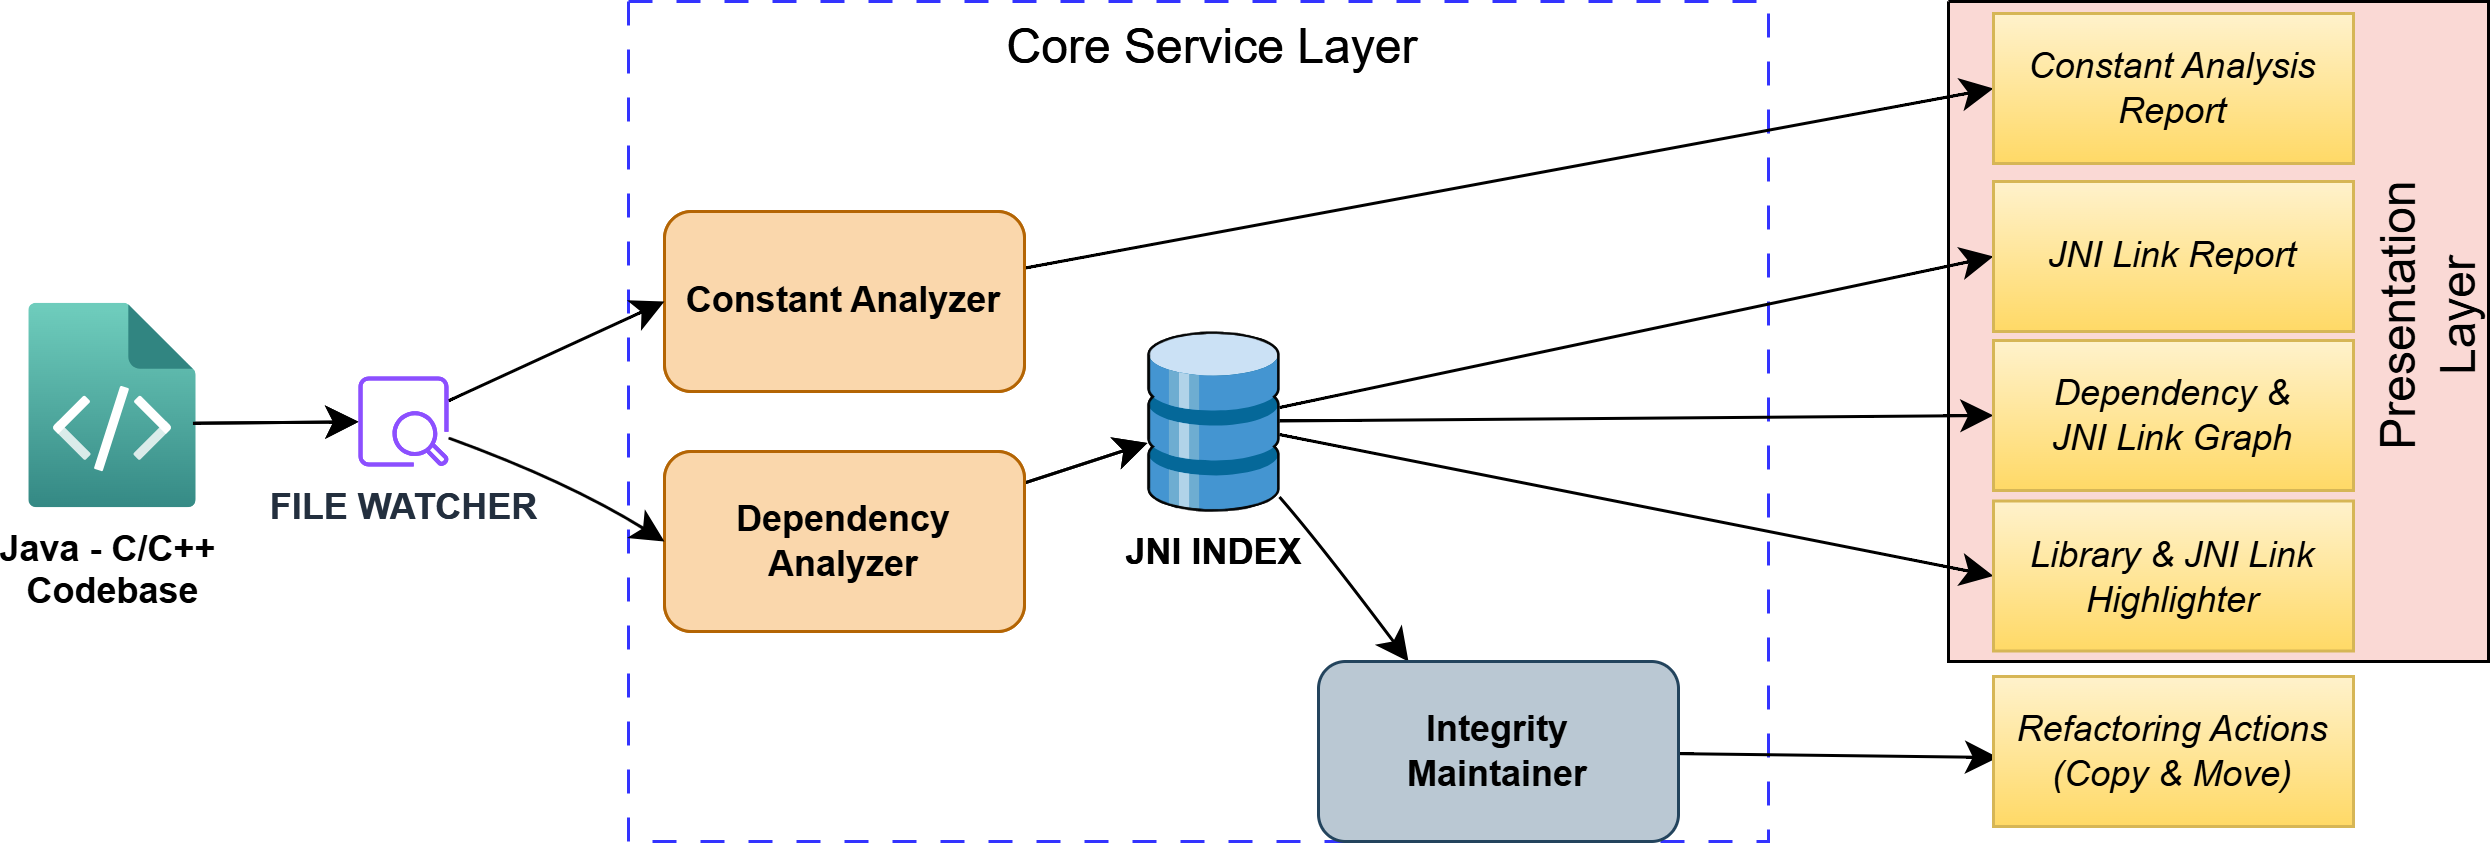

The diagram above was exported from draw.io. Its source (the exported page's mxGraphModel, read from the mxfile embedded in the PNG):
<mxGraphModel dx="947" dy="534" grid="1" gridSize="10" guides="1" tooltips="1" connect="1" arrows="1" fold="1" page="1" pageScale="1" pageWidth="850" pageHeight="1100" math="0" shadow="0">
  <root>
    <mxCell id="0" />
    <mxCell id="1" parent="0" />
    <mxCell id="jJIPsDFwQHHZ57yuks7q-1" parent="1" style="verticalLabelPosition=bottom;verticalAlign=top;html=1;shape=mxgraph.basic.patternFillRect;fillStyle=hatch;step=5;fillStrokeWidth=0.2;fillStrokeColor=#dddddd;dashed=1;dashPattern=8 8;fillColor=none;strokeColor=#3333FF;gradientColor=none;" value="" vertex="1">
      <mxGeometry height="280" width="380" x="220" y="50" as="geometry" />
    </mxCell>
    <mxCell id="jJIPsDFwQHHZ57yuks7q-2" parent="1" style="verticalLabelPosition=bottom;verticalAlign=top;html=1;shape=mxgraph.basic.patternFillRect;fillStyle=diag;step=5;fillStrokeWidth=0.2;fillStrokeColor=#dddddd;fillColor=#FFECEC;strokeColor=#36393d;" value="" vertex="1">
      <mxGeometry height="220" width="180" x="660" y="50" as="geometry" />
    </mxCell>
    <mxCell id="jJIPsDFwQHHZ57yuks7q-3" parent="1" style="shape=singleArrow;whiteSpace=wrap;html=1;arrowWidth=0.4;arrowSize=0.4;verticalAlign=top;fillColor=#8C4FFF;strokeColor=none;fontColor=#232F3E;sketch=0;gradientColor=none;dashed=0;fontStyle=1;pointerEvents=1;" value="" vertex="1">
      <mxGeometry height="60" width="92" x="232" y="120" as="geometry" />
    </mxCell>
    <mxCell id="jJIPsDFwQHHZ57yuks7q-4" edge="1" parent="1" source="jJIPsDFwQHHZ57yuks7q-5" style="edgeStyle=none;curved=1;rounded=0;orthogonalLoop=1;jettySize=auto;html=1;fontSize=12;startSize=8;endSize=8;" target="jJIPsDFwQHHZ57yuks7q-10" value="">
      <mxGeometry relative="1" as="geometry" />
    </mxCell>
    <mxCell id="jJIPsDFwQHHZ57yuks7q-5" parent="1" style="rounded=1;whiteSpace=wrap;html=1;fillColor=#fad7ac;strokeColor=#b46504;fontStyle=1" value="Dependency&lt;div&gt;Analyzer&lt;/div&gt;" vertex="1">
      <mxGeometry height="60" width="120" x="232" y="200" as="geometry" />
    </mxCell>
    <mxCell id="jJIPsDFwQHHZ57yuks7q-6" parent="1" style="rounded=1;whiteSpace=wrap;html=1;labelBackgroundColor=none;fillColor=#fad7ac;strokeColor=#b46504;fontStyle=1" value="Constant Analyzer" vertex="1">
      <mxGeometry height="60" width="120" x="232" y="120" as="geometry" />
    </mxCell>
    <mxCell id="jJIPsDFwQHHZ57yuks7q-8" parent="1" style="sketch=0;outlineConnect=0;fontColor=#232F3E;gradientColor=none;fillColor=#8C4FFF;strokeColor=none;dashed=0;verticalLabelPosition=bottom;verticalAlign=top;align=center;html=1;fontSize=12;fontStyle=1;aspect=fixed;pointerEvents=1;shape=mxgraph.aws4.opensearch_service_data_node;" value="FILE WATCHER" vertex="1">
      <mxGeometry height="30" width="30" x="130" y="175" as="geometry" />
    </mxCell>
    <mxCell id="jJIPsDFwQHHZ57yuks7q-9" edge="1" parent="1" source="jJIPsDFwQHHZ57yuks7q-10" style="edgeStyle=none;curved=1;rounded=0;orthogonalLoop=1;jettySize=auto;html=1;fontSize=12;startSize=8;endSize=8;entryX=0.25;entryY=0;entryDx=0;entryDy=0;" target="jJIPsDFwQHHZ57yuks7q-28" value="">
      <mxGeometry relative="1" as="geometry">
        <Array as="points">
          <mxPoint x="450" y="230" />
        </Array>
        <mxPoint x="450" y="280" as="targetPoint" />
      </mxGeometry>
    </mxCell>
    <mxCell id="jJIPsDFwQHHZ57yuks7q-10" parent="1" style="sketch=0;shadow=0;dashed=0;html=1;labelPosition=center;verticalLabelPosition=bottom;verticalAlign=top;align=center;outlineConnect=0;shape=mxgraph.veeam.3d.datastore;fontStyle=1" value="JNI INDEX" vertex="1">
      <mxGeometry height="60" width="44" x="393" y="160" as="geometry" />
    </mxCell>
    <mxCell id="jJIPsDFwQHHZ57yuks7q-11" parent="1" style="image;aspect=fixed;html=1;points=[];align=center;fontSize=12;image=img/lib/azure2/other/App_Space_Component.svg;fontStyle=1" value="Java - C/C++&amp;nbsp;&lt;br&gt;Codebase" vertex="1">
      <mxGeometry height="68" width="56.68" x="20" y="151" as="geometry" />
    </mxCell>
    <mxCell id="jJIPsDFwQHHZ57yuks7q-12" parent="1" style="whiteSpace=wrap;html=1;shape=mxgraph.basic.cloud_rect;fontStyle=2;fillColor=#fff2cc;gradientColor=#ffd966;strokeColor=#d6b656;" value="Constant Analysis&lt;br&gt;Report" vertex="1">
      <mxGeometry height="45" width="120" x="675" y="56.5" as="geometry" />
    </mxCell>
    <mxCell id="jJIPsDFwQHHZ57yuks7q-13" parent="1" style="whiteSpace=wrap;html=1;shape=mxgraph.basic.cloud_rect;fontStyle=2;fillColor=#fff2cc;gradientColor=#ffd966;strokeColor=#d6b656;" value="JNI Link Report" vertex="1">
      <mxGeometry height="45" width="120" x="675" y="109" as="geometry" />
    </mxCell>
    <mxCell id="jJIPsDFwQHHZ57yuks7q-14" parent="1" style="whiteSpace=wrap;html=1;shape=mxgraph.basic.cloud_rect;fontStyle=2;fillColor=#fff2cc;gradientColor=#ffd966;strokeColor=#d6b656;" value="Dependency &amp;amp;&lt;br&gt;JNI Link Graph" vertex="1">
      <mxGeometry height="45" width="120" x="675" y="163" as="geometry" />
    </mxCell>
    <mxCell id="jJIPsDFwQHHZ57yuks7q-15" parent="1" style="whiteSpace=wrap;html=1;shape=mxgraph.basic.cloud_rect;fontStyle=2;fillColor=#fff2cc;gradientColor=#ffd966;strokeColor=#d6b656;" value="Refactoring Actions&lt;br&gt;(Copy &amp;amp; Move)" vertex="1">
      <mxGeometry height="45" width="120" x="675" y="279" as="geometry" />
    </mxCell>
    <mxCell id="jJIPsDFwQHHZ57yuks7q-16" parent="1" style="whiteSpace=wrap;html=1;shape=mxgraph.basic.cloud_rect;fontStyle=2;fillColor=#fff2cc;gradientColor=#ffd966;strokeColor=#d6b656;" value="Library &amp;amp; JNI Link&lt;br&gt;Highlighter" vertex="1">
      <mxGeometry height="45" width="120" x="675" y="219" as="geometry" />
    </mxCell>
    <mxCell id="jJIPsDFwQHHZ57yuks7q-17" edge="1" parent="1" source="jJIPsDFwQHHZ57yuks7q-11" style="edgeStyle=none;curved=1;rounded=0;orthogonalLoop=1;jettySize=auto;html=1;fontSize=12;startSize=8;endSize=8;exitX=0.967;exitY=0.582;exitDx=0;exitDy=0;exitPerimeter=0;" target="jJIPsDFwQHHZ57yuks7q-8" value="">
      <mxGeometry relative="1" as="geometry">
        <Array as="points" />
        <mxPoint x="40" y="154" as="sourcePoint" />
        <mxPoint x="195" y="129" as="targetPoint" />
      </mxGeometry>
    </mxCell>
    <mxCell id="jJIPsDFwQHHZ57yuks7q-19" parent="1" style="text;html=1;whiteSpace=wrap;strokeColor=none;fillColor=none;align=center;verticalAlign=middle;rounded=0;fontSize=16;rotation=-90;" value="Presentation Layer" vertex="1">
      <mxGeometry height="30" width="60" x="790" y="140" as="geometry" />
    </mxCell>
    <mxCell id="jJIPsDFwQHHZ57yuks7q-20" parent="1" style="text;html=1;whiteSpace=wrap;strokeColor=none;fillColor=none;align=center;verticalAlign=middle;rounded=0;fontSize=16;labelBackgroundColor=none;" value="Core Service Layer" vertex="1">
      <mxGeometry height="30" width="170" x="330" y="50" as="geometry" />
    </mxCell>
    <mxCell id="jJIPsDFwQHHZ57yuks7q-21" parent="1" style="verticalLabelPosition=bottom;verticalAlign=top;html=1;shape=mxgraph.basic.patternFillRect;fillStyle=solid;step=5;fillStrokeWidth=0.2;fillStrokeColor=#dddddd;fillColor=#fad9d5;strokeColor=#000000;" value="" vertex="1">
      <mxGeometry height="220" width="180" x="660" y="50" as="geometry" />
    </mxCell>
    <mxCell id="jJIPsDFwQHHZ57yuks7q-22" parent="1" style="shape=singleArrow;whiteSpace=wrap;html=1;arrowWidth=0.4;arrowSize=0.4;verticalAlign=top;fillColor=#8C4FFF;strokeColor=none;fontColor=#232F3E;sketch=0;gradientColor=none;dashed=0;fontStyle=1;pointerEvents=1;" value="" vertex="1">
      <mxGeometry height="60" width="92" x="232" y="120" as="geometry" />
    </mxCell>
    <mxCell id="jJIPsDFwQHHZ57yuks7q-23" edge="1" parent="1" source="jJIPsDFwQHHZ57yuks7q-24" style="edgeStyle=none;curved=1;rounded=0;orthogonalLoop=1;jettySize=auto;html=1;fontSize=12;startSize=8;endSize=8;" target="jJIPsDFwQHHZ57yuks7q-32" value="">
      <mxGeometry relative="1" as="geometry" />
    </mxCell>
    <mxCell id="jJIPsDFwQHHZ57yuks7q-24" parent="1" style="rounded=1;whiteSpace=wrap;html=1;fillColor=#fad7ac;strokeColor=#b46504;fontStyle=1" value="Dependency&lt;div&gt;Analyzer&lt;/div&gt;" vertex="1">
      <mxGeometry height="60" width="120" x="232" y="200" as="geometry" />
    </mxCell>
    <mxCell id="jJIPsDFwQHHZ57yuks7q-25" edge="1" parent="1" source="jJIPsDFwQHHZ57yuks7q-26" style="edgeStyle=none;curved=1;rounded=0;orthogonalLoop=1;jettySize=auto;html=1;fontSize=12;startSize=8;endSize=8;entryX=0;entryY=0.5;entryDx=0;entryDy=0;" target="jJIPsDFwQHHZ57yuks7q-45" value="">
      <mxGeometry relative="1" as="geometry">
        <mxPoint x="690" y="80" as="targetPoint" />
      </mxGeometry>
    </mxCell>
    <mxCell id="jJIPsDFwQHHZ57yuks7q-26" parent="1" style="rounded=1;whiteSpace=wrap;html=1;labelBackgroundColor=none;fillColor=#fad7ac;strokeColor=#b46504;fontStyle=1" value="Constant Analyzer" vertex="1">
      <mxGeometry height="60" width="120" x="232" y="120" as="geometry" />
    </mxCell>
    <mxCell id="jJIPsDFwQHHZ57yuks7q-27" edge="1" parent="1" source="jJIPsDFwQHHZ57yuks7q-28" style="edgeStyle=none;curved=1;rounded=0;orthogonalLoop=1;jettySize=auto;html=1;fontSize=12;startSize=8;endSize=8;entryX=0.013;entryY=0.511;entryDx=0;entryDy=0;entryPerimeter=0;" target="jJIPsDFwQHHZ57yuks7q-37" value="">
      <mxGeometry relative="1" as="geometry" />
    </mxCell>
    <mxCell id="jJIPsDFwQHHZ57yuks7q-28" parent="1" style="rounded=1;whiteSpace=wrap;html=1;fillColor=#bac8d3;strokeColor=#23445d;fontStyle=1" value="Integrity&lt;br&gt;Maintainer" vertex="1">
      <mxGeometry height="60" width="120" x="450" y="270" as="geometry" />
    </mxCell>
    <mxCell id="jJIPsDFwQHHZ57yuks7q-29" edge="1" parent="1" source="jJIPsDFwQHHZ57yuks7q-30" style="edgeStyle=none;curved=1;rounded=0;orthogonalLoop=1;jettySize=auto;html=1;fontSize=12;startSize=8;endSize=8;entryX=0;entryY=0.5;entryDx=0;entryDy=0;" target="jJIPsDFwQHHZ57yuks7q-26" value="">
      <mxGeometry relative="1" as="geometry" />
    </mxCell>
    <mxCell id="jJIPsDFwQHHZ57yuks7q-30" parent="1" style="sketch=0;outlineConnect=0;fontColor=#232F3E;gradientColor=none;fillColor=#8C4FFF;strokeColor=none;dashed=0;verticalLabelPosition=bottom;verticalAlign=top;align=center;html=1;fontSize=12;fontStyle=1;aspect=fixed;pointerEvents=1;shape=mxgraph.aws4.opensearch_service_data_node;" value="FILE WATCHER" vertex="1">
      <mxGeometry height="30" width="30" x="130" y="175" as="geometry" />
    </mxCell>
    <mxCell id="jJIPsDFwQHHZ57yuks7q-31" edge="1" parent="1" source="jJIPsDFwQHHZ57yuks7q-32" style="edgeStyle=none;curved=1;rounded=0;orthogonalLoop=1;jettySize=auto;html=1;fontSize=12;startSize=8;endSize=8;entryX=0;entryY=0.5;entryDx=0;entryDy=0;" target="jJIPsDFwQHHZ57yuks7q-46" value="">
      <mxGeometry relative="1" as="geometry">
        <mxPoint x="680" y="120" as="targetPoint" />
      </mxGeometry>
    </mxCell>
    <mxCell id="jJIPsDFwQHHZ57yuks7q-32" parent="1" style="sketch=0;shadow=0;dashed=0;html=1;labelPosition=center;verticalLabelPosition=bottom;verticalAlign=top;align=center;outlineConnect=0;shape=mxgraph.veeam.3d.datastore;fontStyle=1" value="JNI INDEX" vertex="1">
      <mxGeometry height="60" width="44" x="393" y="160" as="geometry" />
    </mxCell>
    <mxCell id="jJIPsDFwQHHZ57yuks7q-33" parent="1" style="image;aspect=fixed;html=1;points=[];align=center;fontSize=12;image=img/lib/azure2/other/App_Space_Component.svg;fontStyle=1" value="Java - C/C++&amp;nbsp;&lt;br&gt;Codebase" vertex="1">
      <mxGeometry height="68" width="56.68" x="20" y="151" as="geometry" />
    </mxCell>
    <mxCell id="jJIPsDFwQHHZ57yuks7q-34" parent="1" style="whiteSpace=wrap;html=1;shape=mxgraph.basic.cloud_rect;fontStyle=2;fillColor=#fff2cc;gradientColor=#ffd966;strokeColor=#d6b656;" value="Constant Analysis&lt;br&gt;Report" vertex="1">
      <mxGeometry height="45" width="120" x="675" y="56.5" as="geometry" />
    </mxCell>
    <mxCell id="jJIPsDFwQHHZ57yuks7q-35" parent="1" style="whiteSpace=wrap;html=1;shape=mxgraph.basic.cloud_rect;fontStyle=2;fillColor=#fff2cc;gradientColor=#ffd966;strokeColor=#d6b656;" value="JNI Link Report" vertex="1">
      <mxGeometry height="45" width="120" x="675" y="112" as="geometry" />
    </mxCell>
    <mxCell id="jJIPsDFwQHHZ57yuks7q-36" parent="1" style="whiteSpace=wrap;html=1;shape=mxgraph.basic.cloud_rect;fontStyle=2;fillColor=#fff2cc;gradientColor=#ffd966;strokeColor=#d6b656;" value="Dependency &amp;amp;&lt;br&gt;JNI Link Graph" vertex="1">
      <mxGeometry height="45" width="120" x="675" y="163" as="geometry" />
    </mxCell>
    <mxCell id="jJIPsDFwQHHZ57yuks7q-37" parent="1" style="whiteSpace=wrap;html=1;shape=mxgraph.basic.cloud_rect;fontStyle=2;fillColor=#fff2cc;gradientColor=#ffd966;strokeColor=#d6b656;" value="Refactoring Actions&lt;br&gt;(Copy &amp;amp; Move)" vertex="1">
      <mxGeometry height="45" width="120" x="675" y="279" as="geometry" />
    </mxCell>
    <mxCell id="jJIPsDFwQHHZ57yuks7q-38" parent="1" style="whiteSpace=wrap;html=1;shape=mxgraph.basic.cloud_rect;fontStyle=2;fillColor=#fff2cc;gradientColor=#ffd966;strokeColor=#d6b656;" value="Library &amp;amp; JNI Link&lt;br&gt;Highlighter" vertex="1">
      <mxGeometry height="45" width="120" x="675" y="219" as="geometry" />
    </mxCell>
    <mxCell id="jJIPsDFwQHHZ57yuks7q-39" edge="1" parent="1" source="jJIPsDFwQHHZ57yuks7q-33" style="edgeStyle=none;curved=1;rounded=0;orthogonalLoop=1;jettySize=auto;html=1;fontSize=12;startSize=8;endSize=8;exitX=0.967;exitY=0.582;exitDx=0;exitDy=0;exitPerimeter=0;" target="jJIPsDFwQHHZ57yuks7q-30" value="">
      <mxGeometry relative="1" as="geometry">
        <Array as="points" />
        <mxPoint x="40" y="154" as="sourcePoint" />
        <mxPoint x="195" y="129" as="targetPoint" />
      </mxGeometry>
    </mxCell>
    <mxCell id="jJIPsDFwQHHZ57yuks7q-40" edge="1" parent="1" source="jJIPsDFwQHHZ57yuks7q-30" style="edgeStyle=none;curved=1;rounded=0;orthogonalLoop=1;jettySize=auto;html=1;fontSize=12;startSize=8;endSize=8;entryX=0;entryY=0.5;entryDx=0;entryDy=0;" target="jJIPsDFwQHHZ57yuks7q-24" value="">
      <mxGeometry relative="1" as="geometry">
        <Array as="points">
          <mxPoint x="200" y="210" />
        </Array>
        <mxPoint x="140" y="267" as="sourcePoint" />
        <mxPoint x="230" y="190" as="targetPoint" />
      </mxGeometry>
    </mxCell>
    <mxCell id="jJIPsDFwQHHZ57yuks7q-41" edge="1" parent="1" source="jJIPsDFwQHHZ57yuks7q-32" style="edgeStyle=none;curved=1;rounded=0;orthogonalLoop=1;jettySize=auto;html=1;fontSize=12;startSize=8;endSize=8;entryX=0;entryY=0.5;entryDx=0;entryDy=0;" target="jJIPsDFwQHHZ57yuks7q-47" value="">
      <mxGeometry relative="1" as="geometry">
        <mxPoint x="440" y="190" as="sourcePoint" />
        <mxPoint x="700" y="151" as="targetPoint" />
      </mxGeometry>
    </mxCell>
    <mxCell id="jJIPsDFwQHHZ57yuks7q-42" edge="1" parent="1" source="jJIPsDFwQHHZ57yuks7q-32" style="edgeStyle=none;curved=1;rounded=0;orthogonalLoop=1;jettySize=auto;html=1;fontSize=12;startSize=8;endSize=8;entryX=0;entryY=0.5;entryDx=0;entryDy=0;" target="jJIPsDFwQHHZ57yuks7q-48" value="">
      <mxGeometry relative="1" as="geometry">
        <mxPoint x="450" y="200" as="sourcePoint" />
        <mxPoint x="674" y="236" as="targetPoint" />
      </mxGeometry>
    </mxCell>
    <mxCell id="jJIPsDFwQHHZ57yuks7q-43" parent="1" style="text;html=1;whiteSpace=wrap;strokeColor=none;fillColor=none;align=center;verticalAlign=middle;rounded=0;fontSize=16;rotation=-90;" value="Presentation Layer" vertex="1">
      <mxGeometry height="30" width="60" x="790" y="140" as="geometry" />
    </mxCell>
    <mxCell id="jJIPsDFwQHHZ57yuks7q-44" parent="1" style="text;html=1;whiteSpace=wrap;strokeColor=none;fillColor=none;align=center;verticalAlign=middle;rounded=0;fontSize=16;labelBackgroundColor=none;" value="Core Service Layer" vertex="1">
      <mxGeometry height="30" width="170" x="330" y="50" as="geometry" />
    </mxCell>
    <mxCell id="jJIPsDFwQHHZ57yuks7q-45" parent="1" style="rounded=0;whiteSpace=wrap;html=1;gradientColor=#FFD966;fillColor=light-dark(#FFF2CC,#EDEDED);strokeColor=#D6B656;" value="&lt;span style=&quot;font-style: italic;&quot;&gt;Constant Analysis&lt;/span&gt;&lt;br style=&quot;font-style: italic;&quot;&gt;&lt;span style=&quot;font-style: italic;&quot;&gt;Report&lt;/span&gt;" vertex="1">
      <mxGeometry height="50" width="120" x="675" y="54" as="geometry" />
    </mxCell>
    <mxCell id="jJIPsDFwQHHZ57yuks7q-46" parent="1" style="rounded=0;whiteSpace=wrap;html=1;gradientColor=#FFD966;fillColor=light-dark(#FFF2CC,#EDEDED);strokeColor=#D6B656;" value="&lt;i&gt;JNI Link Report&lt;/i&gt;" vertex="1">
      <mxGeometry height="50" width="120" x="675" y="110" as="geometry" />
    </mxCell>
    <mxCell id="jJIPsDFwQHHZ57yuks7q-47" parent="1" style="rounded=0;whiteSpace=wrap;html=1;gradientColor=#FFD966;fillColor=light-dark(#FFF2CC,#EDEDED);strokeColor=#D6B656;" value="&lt;i&gt;Dependency &amp;amp;&lt;br&gt;JNI Link Graph&lt;/i&gt;" vertex="1">
      <mxGeometry height="50" width="120" x="675" y="163" as="geometry" />
    </mxCell>
    <mxCell id="jJIPsDFwQHHZ57yuks7q-48" parent="1" style="rounded=0;whiteSpace=wrap;html=1;gradientColor=#FFD966;fillColor=light-dark(#FFF2CC,#EDEDED);strokeColor=#D6B656;" value="&lt;i&gt;Library &amp;amp; JNI Link&lt;br&gt;Highlighter&lt;/i&gt;" vertex="1">
      <mxGeometry height="50" width="120" x="675" y="216.5" as="geometry" />
    </mxCell>
    <mxCell id="jJIPsDFwQHHZ57yuks7q-49" parent="1" style="rounded=0;whiteSpace=wrap;html=1;gradientColor=#FFD966;fillColor=light-dark(#FFF2CC,#EDEDED);strokeColor=#D6B656;" value="&lt;i&gt;Refactoring Actions&lt;br&gt;(Copy &amp;amp; Move)&lt;/i&gt;" vertex="1">
      <mxGeometry height="50" width="120" x="675" y="275" as="geometry" />
    </mxCell>
  </root>
</mxGraphModel>